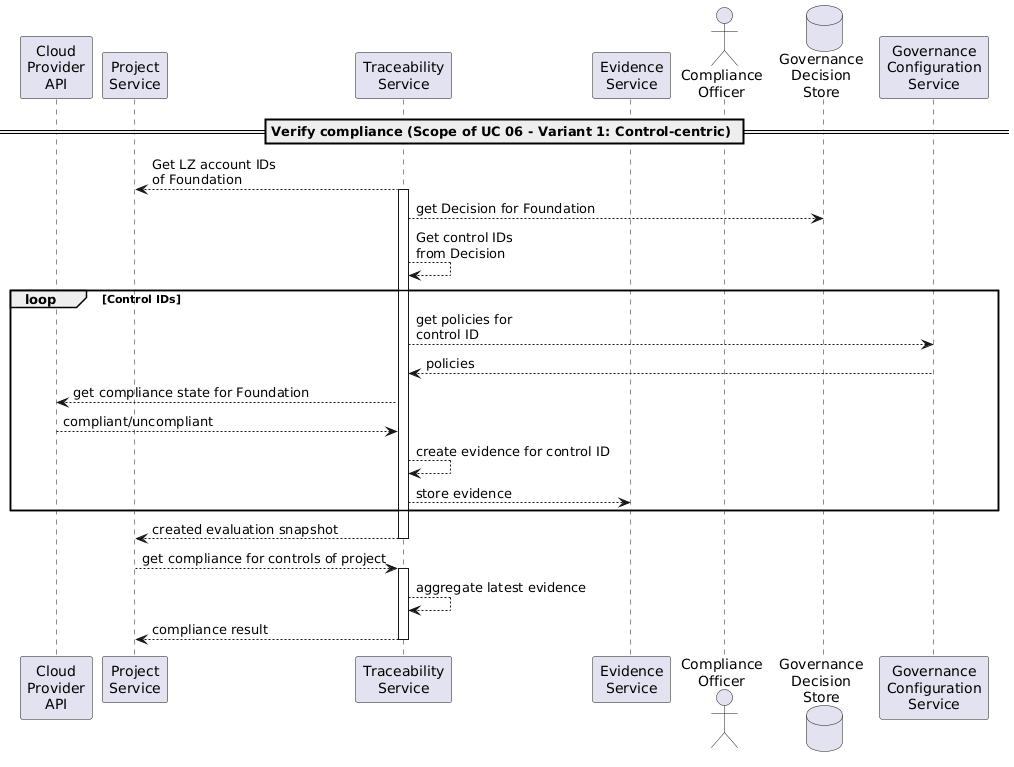

The diagram above was rendered by PlantUML. Its source (embedded in the PNG):
@startuml
participant "Cloud\nProvider\nAPI" as cloud
participant "Project\nService" as project
participant "Traceability\nService" as trace
participant "Evidence\nService" as evidence
actor "Compliance\nOfficer" as comp
database "Governance\nDecision\nStore" as decision
participant "Governance\nConfiguration\nService" as config

== Verify compliance (Scope of UC 06 - Variant 1: Control-centric) ==

trace --> project : Get LZ account IDs\nof Foundation
activate trace
trace --> decision : get Decision for Foundation
trace --> trace: Get control IDs\nfrom Decision
loop Control IDs
trace --> config : get policies for\ncontrol ID
config --> trace : policies
trace --> cloud : get compliance state for Foundation
cloud --> trace : compliant/uncompliant
trace --> trace : create evidence for control ID
trace --> evidence : store evidence
end
trace --> project: created evaluation snapshot
deactivate trace
project --> trace : get compliance for controls of project
activate trace
trace --> trace : aggregate latest evidence
trace --> project : compliance result
deactivate trace
@enduml